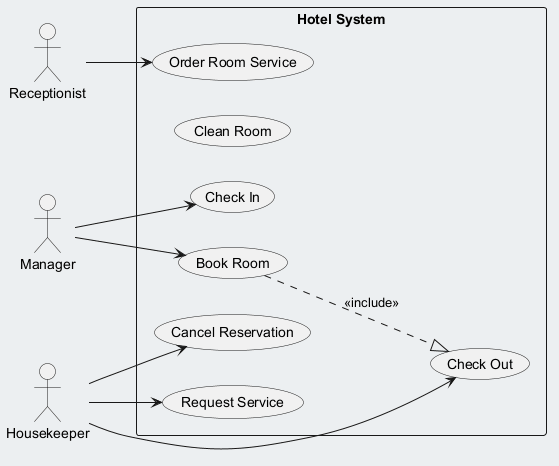

The diagram above was rendered by PlantUML. Its source (embedded in the PNG):
@startuml
skinparam backgroundColor #ECEFF1
skinparam classBackgroundColor #FFFFFF
skinparam classBorderColor #455A64
left to right direction
actor "Receptionist" as Receptionist
actor "Manager" as Manager
actor "Housekeeper" as Housekeeper
rectangle "Hotel System" {
  usecase "Cancel Reservation" as UC_CancelReservation
  usecase "Clean Room" as UC_CleanRoom
  usecase "Request Service" as UC_RequestService
  usecase "Order Room Service" as UC_OrderRoomService
  usecase "Book Room" as UC_BookRoom
  usecase "Check In" as UC_CheckIn
  usecase "Check Out" as UC_CheckOut
}
Receptionist --> UC_OrderRoomService
Manager --> UC_BookRoom
Manager --> UC_CheckIn
Housekeeper --> UC_RequestService
Housekeeper --> UC_CheckOut
Housekeeper --> UC_CancelReservation
UC_BookRoom ..|> UC_CheckOut : <<include>>
@enduml